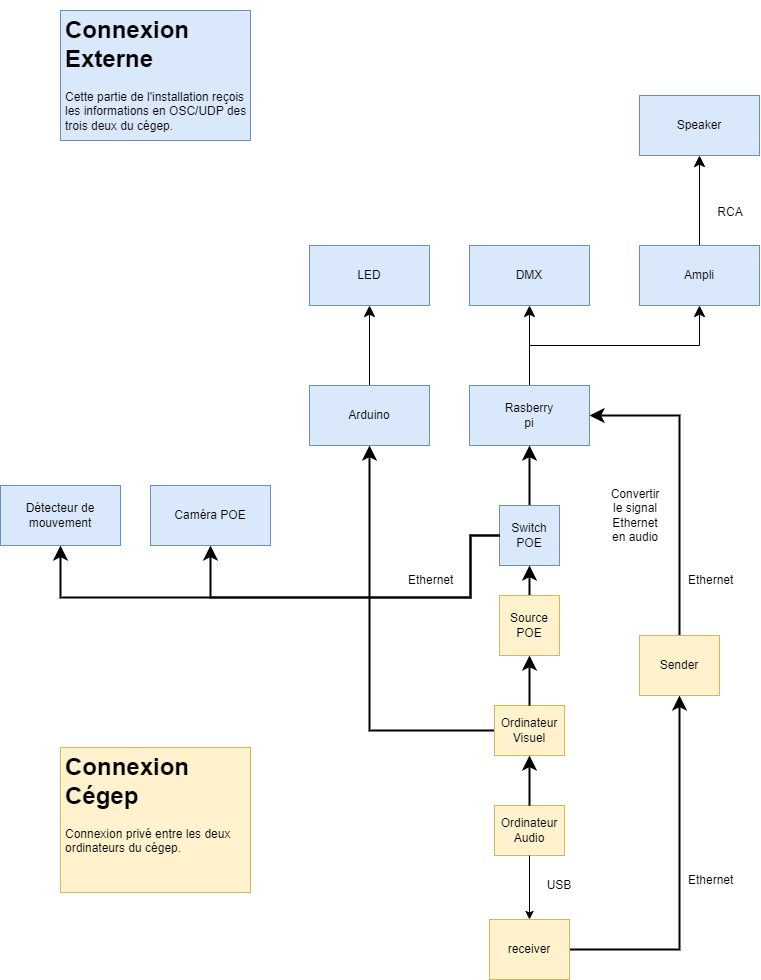

The diagram above was exported from draw.io. Its source (the exported page's mxGraphModel, read from the mxfile embedded in the PNG):
<mxGraphModel dx="1134" dy="1120" grid="1" gridSize="10" guides="1" tooltips="1" connect="1" arrows="1" fold="1" page="1" pageScale="1" pageWidth="827" pageHeight="1169" math="0" shadow="0">
  <root>
    <mxCell id="0" />
    <mxCell id="1" parent="0" />
    <mxCell id="Emzy1ONyRSK2UrzmZyx1-95" style="edgeStyle=orthogonalEdgeStyle;rounded=0;orthogonalLoop=1;jettySize=auto;html=1;exitX=0;exitY=0.5;exitDx=0;exitDy=0;strokeWidth=2;endSize=9;" edge="1" parent="1" source="Emzy1ONyRSK2UrzmZyx1-16" target="Emzy1ONyRSK2UrzmZyx1-7">
      <mxGeometry relative="1" as="geometry" />
    </mxCell>
    <mxCell id="Emzy1ONyRSK2UrzmZyx1-16" value="" style="rounded=0;whiteSpace=wrap;html=1;fillColor=#fff2cc;strokeColor=#d6b656;" vertex="1" parent="1">
      <mxGeometry x="514" y="758" width="70" height="50" as="geometry" />
    </mxCell>
    <mxCell id="Emzy1ONyRSK2UrzmZyx1-3" value="" style="rounded=0;whiteSpace=wrap;html=1;fillColor=#dae8fc;strokeColor=#6c8ebf;" vertex="1" parent="1">
      <mxGeometry x="659" y="148" width="120" height="60" as="geometry" />
    </mxCell>
    <mxCell id="Emzy1ONyRSK2UrzmZyx1-4" value="Speaker" style="text;html=1;align=center;verticalAlign=middle;whiteSpace=wrap;rounded=0;" vertex="1" parent="1">
      <mxGeometry x="689" y="163" width="60" height="30" as="geometry" />
    </mxCell>
    <mxCell id="Emzy1ONyRSK2UrzmZyx1-46" style="edgeStyle=orthogonalEdgeStyle;rounded=0;orthogonalLoop=1;jettySize=auto;html=1;exitX=0.5;exitY=0;exitDx=0;exitDy=0;entryX=0.5;entryY=1;entryDx=0;entryDy=0;strokeWidth=1;endSize=9;" edge="1" parent="1" source="Emzy1ONyRSK2UrzmZyx1-5" target="Emzy1ONyRSK2UrzmZyx1-3">
      <mxGeometry relative="1" as="geometry" />
    </mxCell>
    <mxCell id="Emzy1ONyRSK2UrzmZyx1-5" value="" style="rounded=0;whiteSpace=wrap;html=1;fillColor=#dae8fc;strokeColor=#6c8ebf;" vertex="1" parent="1">
      <mxGeometry x="659" y="298" width="120" height="60" as="geometry" />
    </mxCell>
    <mxCell id="Emzy1ONyRSK2UrzmZyx1-6" value="Ampli" style="text;html=1;align=center;verticalAlign=middle;whiteSpace=wrap;rounded=0;" vertex="1" parent="1">
      <mxGeometry x="689" y="313" width="60" height="30" as="geometry" />
    </mxCell>
    <mxCell id="Emzy1ONyRSK2UrzmZyx1-73" style="edgeStyle=orthogonalEdgeStyle;rounded=0;orthogonalLoop=1;jettySize=auto;html=1;exitX=0.5;exitY=0;exitDx=0;exitDy=0;entryX=0.5;entryY=1;entryDx=0;entryDy=0;strokeWidth=1;endSize=9;" edge="1" parent="1" source="Emzy1ONyRSK2UrzmZyx1-7" target="Emzy1ONyRSK2UrzmZyx1-9">
      <mxGeometry relative="1" as="geometry" />
    </mxCell>
    <mxCell id="Emzy1ONyRSK2UrzmZyx1-7" value="" style="rounded=0;whiteSpace=wrap;html=1;fillColor=#dae8fc;strokeColor=#6c8ebf;" vertex="1" parent="1">
      <mxGeometry x="329" y="438" width="120" height="60" as="geometry" />
    </mxCell>
    <mxCell id="Emzy1ONyRSK2UrzmZyx1-8" value="Arduino" style="text;html=1;align=center;verticalAlign=middle;whiteSpace=wrap;rounded=0;" vertex="1" parent="1">
      <mxGeometry x="359" y="453" width="60" height="30" as="geometry" />
    </mxCell>
    <mxCell id="Emzy1ONyRSK2UrzmZyx1-9" value="" style="rounded=0;whiteSpace=wrap;html=1;fillColor=#dae8fc;strokeColor=#6c8ebf;" vertex="1" parent="1">
      <mxGeometry x="329" y="298" width="120" height="60" as="geometry" />
    </mxCell>
    <mxCell id="Emzy1ONyRSK2UrzmZyx1-10" value="LED" style="text;html=1;align=center;verticalAlign=middle;whiteSpace=wrap;rounded=0;" vertex="1" parent="1">
      <mxGeometry x="359" y="313" width="60" height="30" as="geometry" />
    </mxCell>
    <mxCell id="Emzy1ONyRSK2UrzmZyx1-78" style="edgeStyle=orthogonalEdgeStyle;rounded=0;orthogonalLoop=1;jettySize=auto;html=1;exitX=0.5;exitY=0;exitDx=0;exitDy=0;strokeWidth=2;endSize=9;" edge="1" parent="1" source="Emzy1ONyRSK2UrzmZyx1-14" target="Emzy1ONyRSK2UrzmZyx1-76">
      <mxGeometry relative="1" as="geometry" />
    </mxCell>
    <mxCell id="Emzy1ONyRSK2UrzmZyx1-14" value="Ordinateur&lt;br&gt;Visuel" style="text;html=1;align=center;verticalAlign=middle;whiteSpace=wrap;rounded=0;" vertex="1" parent="1">
      <mxGeometry x="519" y="758" width="60" height="50" as="geometry" />
    </mxCell>
    <mxCell id="Emzy1ONyRSK2UrzmZyx1-18" value="" style="rounded=0;whiteSpace=wrap;html=1;fillColor=#fff2cc;strokeColor=#d6b656;" vertex="1" parent="1">
      <mxGeometry x="514" y="858" width="70" height="50" as="geometry" />
    </mxCell>
    <mxCell id="Emzy1ONyRSK2UrzmZyx1-43" style="edgeStyle=orthogonalEdgeStyle;rounded=0;orthogonalLoop=1;jettySize=auto;html=1;exitX=0.5;exitY=1;exitDx=0;exitDy=0;entryX=0.5;entryY=0;entryDx=0;entryDy=0;" edge="1" parent="1" source="Emzy1ONyRSK2UrzmZyx1-19" target="Emzy1ONyRSK2UrzmZyx1-54">
      <mxGeometry relative="1" as="geometry">
        <mxPoint x="554" y="943" as="targetPoint" />
      </mxGeometry>
    </mxCell>
    <mxCell id="Emzy1ONyRSK2UrzmZyx1-68" style="edgeStyle=orthogonalEdgeStyle;rounded=0;orthogonalLoop=1;jettySize=auto;html=1;exitX=0.5;exitY=0;exitDx=0;exitDy=0;entryX=0.5;entryY=1;entryDx=0;entryDy=0;strokeWidth=2;endSize=9;" edge="1" parent="1" source="Emzy1ONyRSK2UrzmZyx1-19" target="Emzy1ONyRSK2UrzmZyx1-14">
      <mxGeometry relative="1" as="geometry" />
    </mxCell>
    <mxCell id="Emzy1ONyRSK2UrzmZyx1-19" value="Ordinateur&lt;br&gt;Audio" style="text;html=1;align=center;verticalAlign=middle;whiteSpace=wrap;rounded=0;" vertex="1" parent="1">
      <mxGeometry x="519" y="858" width="60" height="50" as="geometry" />
    </mxCell>
    <mxCell id="Emzy1ONyRSK2UrzmZyx1-36" value="&lt;h1&gt;Connexion Cégep&lt;/h1&gt;&lt;p&gt;Connexion privé entre les deux ordinateurs du cégep.&lt;/p&gt;" style="text;html=1;strokeColor=#d6b656;fillColor=#fff2cc;spacing=5;spacingTop=-20;whiteSpace=wrap;overflow=hidden;rounded=0;" vertex="1" parent="1">
      <mxGeometry x="80" y="800" width="190" height="145" as="geometry" />
    </mxCell>
    <mxCell id="Emzy1ONyRSK2UrzmZyx1-37" value="&lt;h1&gt;Connexion Externe&lt;/h1&gt;&lt;p&gt;Cette partie de l'installation reçois les informations en OSC/UDP des trois deux du cégep.&lt;/p&gt;" style="text;html=1;strokeColor=#6c8ebf;fillColor=#dae8fc;spacing=5;spacingTop=-20;whiteSpace=wrap;overflow=hidden;rounded=0;" vertex="1" parent="1">
      <mxGeometry x="80" y="63" width="190" height="130" as="geometry" />
    </mxCell>
    <mxCell id="Emzy1ONyRSK2UrzmZyx1-58" style="edgeStyle=orthogonalEdgeStyle;rounded=0;orthogonalLoop=1;jettySize=auto;html=1;exitX=1;exitY=0.5;exitDx=0;exitDy=0;entryX=0.5;entryY=1;entryDx=0;entryDy=0;strokeWidth=2;endSize=9;" edge="1" parent="1" source="Emzy1ONyRSK2UrzmZyx1-54" target="Emzy1ONyRSK2UrzmZyx1-56">
      <mxGeometry relative="1" as="geometry" />
    </mxCell>
    <mxCell id="Emzy1ONyRSK2UrzmZyx1-50" value="" style="rounded=0;whiteSpace=wrap;html=1;fillColor=#dae8fc;strokeColor=#6c8ebf;" vertex="1" parent="1">
      <mxGeometry x="489" y="298" width="120" height="60" as="geometry" />
    </mxCell>
    <mxCell id="Emzy1ONyRSK2UrzmZyx1-51" value="DMX" style="text;html=1;align=center;verticalAlign=middle;whiteSpace=wrap;rounded=0;" vertex="1" parent="1">
      <mxGeometry x="519" y="313" width="60" height="30" as="geometry" />
    </mxCell>
    <mxCell id="Emzy1ONyRSK2UrzmZyx1-54" value="" style="rounded=0;whiteSpace=wrap;html=1;fillColor=#fff2cc;strokeColor=#d6b656;" vertex="1" parent="1">
      <mxGeometry x="509" y="972" width="80" height="60" as="geometry" />
    </mxCell>
    <mxCell id="Emzy1ONyRSK2UrzmZyx1-55" value="receiver" style="text;html=1;align=center;verticalAlign=middle;whiteSpace=wrap;rounded=0;" vertex="1" parent="1">
      <mxGeometry x="519" y="977" width="60" height="50" as="geometry" />
    </mxCell>
    <mxCell id="Emzy1ONyRSK2UrzmZyx1-65" style="edgeStyle=orthogonalEdgeStyle;rounded=0;orthogonalLoop=1;jettySize=auto;html=1;exitX=0.5;exitY=0;exitDx=0;exitDy=0;entryX=1;entryY=0.5;entryDx=0;entryDy=0;strokeWidth=2;endSize=9;" edge="1" parent="1" source="Emzy1ONyRSK2UrzmZyx1-56" target="Emzy1ONyRSK2UrzmZyx1-62">
      <mxGeometry relative="1" as="geometry" />
    </mxCell>
    <mxCell id="Emzy1ONyRSK2UrzmZyx1-56" value="" style="rounded=0;whiteSpace=wrap;html=1;fillColor=#fff2cc;strokeColor=#d6b656;" vertex="1" parent="1">
      <mxGeometry x="659" y="688" width="80" height="60" as="geometry" />
    </mxCell>
    <mxCell id="Emzy1ONyRSK2UrzmZyx1-57" value="Sender" style="text;html=1;align=center;verticalAlign=middle;whiteSpace=wrap;rounded=0;" vertex="1" parent="1">
      <mxGeometry x="669" y="693" width="60" height="50" as="geometry" />
    </mxCell>
    <mxCell id="Emzy1ONyRSK2UrzmZyx1-61" value="&amp;nbsp;Ethernet" style="text;html=1;strokeColor=none;fillColor=none;align=center;verticalAlign=middle;whiteSpace=wrap;rounded=0;" vertex="1" parent="1">
      <mxGeometry x="699" y="918" width="60" height="30" as="geometry" />
    </mxCell>
    <mxCell id="Emzy1ONyRSK2UrzmZyx1-67" style="edgeStyle=orthogonalEdgeStyle;rounded=0;orthogonalLoop=1;jettySize=auto;html=1;exitX=0.5;exitY=0;exitDx=0;exitDy=0;entryX=0.5;entryY=1;entryDx=0;entryDy=0;strokeWidth=1;endSize=9;" edge="1" parent="1" source="Emzy1ONyRSK2UrzmZyx1-62" target="Emzy1ONyRSK2UrzmZyx1-5">
      <mxGeometry relative="1" as="geometry" />
    </mxCell>
    <mxCell id="Emzy1ONyRSK2UrzmZyx1-71" style="edgeStyle=orthogonalEdgeStyle;rounded=0;orthogonalLoop=1;jettySize=auto;html=1;exitX=0.5;exitY=0;exitDx=0;exitDy=0;entryX=0.5;entryY=1;entryDx=0;entryDy=0;strokeWidth=1;endSize=9;" edge="1" parent="1" source="Emzy1ONyRSK2UrzmZyx1-62" target="Emzy1ONyRSK2UrzmZyx1-50">
      <mxGeometry relative="1" as="geometry" />
    </mxCell>
    <mxCell id="Emzy1ONyRSK2UrzmZyx1-62" value="" style="rounded=0;whiteSpace=wrap;html=1;fillColor=#dae8fc;strokeColor=#6c8ebf;" vertex="1" parent="1">
      <mxGeometry x="489" y="438" width="120" height="60" as="geometry" />
    </mxCell>
    <mxCell id="Emzy1ONyRSK2UrzmZyx1-63" value="Rasberry&lt;br&gt;pi" style="text;html=1;align=center;verticalAlign=middle;whiteSpace=wrap;rounded=0;" vertex="1" parent="1">
      <mxGeometry x="519" y="453" width="60" height="30" as="geometry" />
    </mxCell>
    <mxCell id="Emzy1ONyRSK2UrzmZyx1-66" value="Convertir le signal Ethernet en audio" style="text;html=1;strokeColor=none;fillColor=none;align=center;verticalAlign=middle;whiteSpace=wrap;rounded=0;" vertex="1" parent="1">
      <mxGeometry x="624.87" y="533" width="60" height="70" as="geometry" />
    </mxCell>
    <mxCell id="Emzy1ONyRSK2UrzmZyx1-80" style="edgeStyle=orthogonalEdgeStyle;rounded=0;orthogonalLoop=1;jettySize=auto;html=1;exitX=0.5;exitY=0;exitDx=0;exitDy=0;entryX=0.5;entryY=1;entryDx=0;entryDy=0;strokeWidth=2;endSize=9;" edge="1" parent="1" source="Emzy1ONyRSK2UrzmZyx1-74" target="Emzy1ONyRSK2UrzmZyx1-62">
      <mxGeometry relative="1" as="geometry" />
    </mxCell>
    <mxCell id="Emzy1ONyRSK2UrzmZyx1-74" value="" style="rounded=0;whiteSpace=wrap;html=1;fillColor=#dae8fc;strokeColor=#6c8ebf;" vertex="1" parent="1">
      <mxGeometry x="519" y="558" width="60" height="60" as="geometry" />
    </mxCell>
    <mxCell id="Emzy1ONyRSK2UrzmZyx1-91" style="edgeStyle=orthogonalEdgeStyle;rounded=0;orthogonalLoop=1;jettySize=auto;html=1;exitX=0;exitY=0.5;exitDx=0;exitDy=0;entryX=0.5;entryY=1;entryDx=0;entryDy=0;strokeWidth=2;endSize=9;" edge="1" parent="1" source="Emzy1ONyRSK2UrzmZyx1-11" target="Emzy1ONyRSK2UrzmZyx1-84">
      <mxGeometry relative="1" as="geometry">
        <Array as="points">
          <mxPoint x="490" y="588" />
          <mxPoint x="490" y="650" />
          <mxPoint x="230" y="650" />
        </Array>
      </mxGeometry>
    </mxCell>
    <mxCell id="Emzy1ONyRSK2UrzmZyx1-92" style="edgeStyle=orthogonalEdgeStyle;rounded=0;orthogonalLoop=1;jettySize=auto;html=1;exitX=0;exitY=0.5;exitDx=0;exitDy=0;entryX=0.5;entryY=1;entryDx=0;entryDy=0;strokeWidth=2;endSize=9;" edge="1" parent="1" source="Emzy1ONyRSK2UrzmZyx1-11" target="Emzy1ONyRSK2UrzmZyx1-81">
      <mxGeometry relative="1" as="geometry">
        <Array as="points">
          <mxPoint x="490" y="588" />
          <mxPoint x="490" y="650" />
          <mxPoint x="80" y="650" />
        </Array>
      </mxGeometry>
    </mxCell>
    <mxCell id="Emzy1ONyRSK2UrzmZyx1-11" value="Switch POE" style="text;html=1;align=center;verticalAlign=middle;whiteSpace=wrap;rounded=0;" vertex="1" parent="1">
      <mxGeometry x="519" y="573" width="60" height="30" as="geometry" />
    </mxCell>
    <mxCell id="Emzy1ONyRSK2UrzmZyx1-79" style="edgeStyle=orthogonalEdgeStyle;rounded=0;orthogonalLoop=1;jettySize=auto;html=1;exitX=0.5;exitY=0;exitDx=0;exitDy=0;strokeWidth=2;endSize=9;" edge="1" parent="1" source="Emzy1ONyRSK2UrzmZyx1-76" target="Emzy1ONyRSK2UrzmZyx1-74">
      <mxGeometry relative="1" as="geometry" />
    </mxCell>
    <mxCell id="Emzy1ONyRSK2UrzmZyx1-76" value="" style="rounded=0;whiteSpace=wrap;html=1;fillColor=#fff2cc;strokeColor=#d6b656;" vertex="1" parent="1">
      <mxGeometry x="519" y="648" width="60" height="60" as="geometry" />
    </mxCell>
    <mxCell id="Emzy1ONyRSK2UrzmZyx1-77" value="Source POE" style="text;html=1;align=center;verticalAlign=middle;whiteSpace=wrap;rounded=0;" vertex="1" parent="1">
      <mxGeometry x="519" y="663" width="60" height="30" as="geometry" />
    </mxCell>
    <mxCell id="Emzy1ONyRSK2UrzmZyx1-81" value="" style="rounded=0;whiteSpace=wrap;html=1;fillColor=#dae8fc;strokeColor=#6c8ebf;" vertex="1" parent="1">
      <mxGeometry x="20" y="538" width="120" height="60" as="geometry" />
    </mxCell>
    <mxCell id="Emzy1ONyRSK2UrzmZyx1-82" value="Détecteur de mouvement" style="text;html=1;align=center;verticalAlign=middle;whiteSpace=wrap;rounded=0;" vertex="1" parent="1">
      <mxGeometry x="40" y="553" width="80" height="30" as="geometry" />
    </mxCell>
    <mxCell id="Emzy1ONyRSK2UrzmZyx1-84" value="" style="rounded=0;whiteSpace=wrap;html=1;fillColor=#dae8fc;strokeColor=#6c8ebf;" vertex="1" parent="1">
      <mxGeometry x="170" y="538" width="120" height="60" as="geometry" />
    </mxCell>
    <mxCell id="Emzy1ONyRSK2UrzmZyx1-85" value="Caméra POE" style="text;html=1;align=center;verticalAlign=middle;whiteSpace=wrap;rounded=0;" vertex="1" parent="1">
      <mxGeometry x="190" y="553" width="80" height="30" as="geometry" />
    </mxCell>
    <mxCell id="Emzy1ONyRSK2UrzmZyx1-87" value="RCA" style="text;html=1;strokeColor=none;fillColor=none;align=center;verticalAlign=middle;whiteSpace=wrap;rounded=0;" vertex="1" parent="1">
      <mxGeometry x="730" y="250" width="40" height="30" as="geometry" />
    </mxCell>
    <mxCell id="Emzy1ONyRSK2UrzmZyx1-88" value="&amp;nbsp;Ethernet" style="text;html=1;strokeColor=none;fillColor=none;align=center;verticalAlign=middle;whiteSpace=wrap;rounded=0;" vertex="1" parent="1">
      <mxGeometry x="699" y="618" width="60" height="30" as="geometry" />
    </mxCell>
    <mxCell id="Emzy1ONyRSK2UrzmZyx1-89" value="USB" style="text;html=1;strokeColor=none;fillColor=none;align=center;verticalAlign=middle;whiteSpace=wrap;rounded=0;" vertex="1" parent="1">
      <mxGeometry x="549" y="923" width="60" height="30" as="geometry" />
    </mxCell>
    <mxCell id="Emzy1ONyRSK2UrzmZyx1-90" value="&amp;nbsp;Ethernet" style="text;html=1;strokeColor=none;fillColor=none;align=center;verticalAlign=middle;whiteSpace=wrap;rounded=0;" vertex="1" parent="1">
      <mxGeometry x="419" y="618" width="60" height="30" as="geometry" />
    </mxCell>
  </root>
</mxGraphModel>